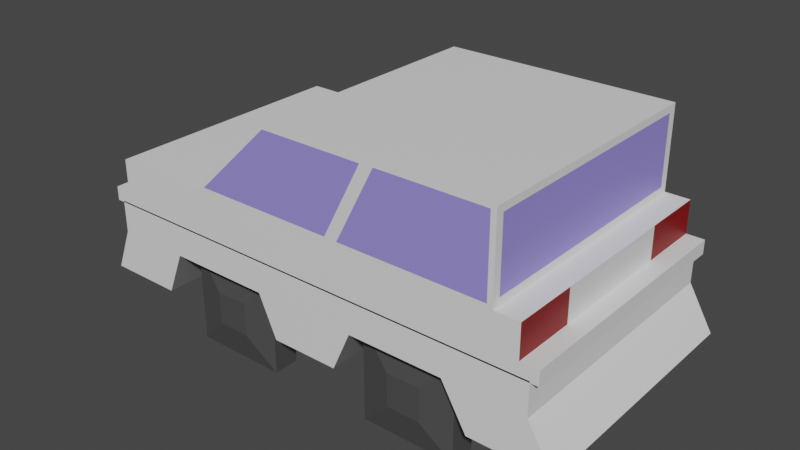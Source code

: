 # Source: car.blend  (saved by Blender 3.6.13; exported with 4.5.12 LTS)
import bpy
from mathutils import Matrix  # noqa: F401  (used for matrix-valued properties, if any)

bpy.ops.wm.read_factory_settings(use_empty=True)
scene = bpy.context.scene
scene.name = 'Scene'

# ---- collections
col_collection = bpy.data.collections.new('Collection'); scene.collection.children.link(col_collection)

# ---- materials (node trees are filled in below, after node groups)
mat_car_paint = bpy.data.materials.new('Car_Paint')
mat_car_paint.alpha_threshold = 0.0
mat_car_paint.use_transparent_shadow = False
mat_car_paint.roughness = 0.5
mat_car_paint.line_color = (0.0, 0.0, 0.0, 1.0)
mat_front_lights = bpy.data.materials.new('Front_Lights')
mat_front_lights.use_transparent_shadow = False
mat_back_lights = bpy.data.materials.new('Back_Lights')
mat_back_lights.use_transparent_shadow = False
mat_under = bpy.data.materials.new('Under')
mat_under.use_transparent_shadow = False
mat_glass = bpy.data.materials.new('Glass')
mat_glass.use_transparent_shadow = False
mat_tire = bpy.data.materials.new('Tire')
mat_tire.use_transparent_shadow = False

# ---- material node trees
mat_car_paint.use_nodes = True; mat_car_paint.node_tree.nodes.clear()
_N = mat_car_paint.node_tree.nodes; _L = mat_car_paint.node_tree.links
n0 = _N.new('ShaderNodeOutputMaterial'); n0.name = 'Material Output'; n0.location = (300, 300)
n1 = _N.new('ShaderNodeBsdfPrincipled'); n1.name = 'Principled BSDF'; n1.location = (10, 300)
n1.distribution = 'GGX'
n1.subsurface_method = 'RANDOM_WALK_SKIN'
n1.inputs[0].default_value = (0.8357, 0.8357, 0.8357, 1.0)
n1.inputs[3].default_value = 1.45
n1.inputs[27].default_value = (0.0, 0.0, 0.0, 1.0)
n1.inputs[28].default_value = 1.0
_L.new(n1.outputs[0], n0.inputs[0])
n0.is_active_output = True
mat_front_lights.use_nodes = True; mat_front_lights.node_tree.nodes.clear()
_N = mat_front_lights.node_tree.nodes; _L = mat_front_lights.node_tree.links
n0 = _N.new('ShaderNodeBsdfPrincipled'); n0.name = 'Principled BSDF'; n0.location = (10, 300)
n0.distribution = 'GGX'
n0.subsurface_method = 'RANDOM_WALK_SKIN'
n0.inputs[0].default_value = (0.8, 0.7083, 0.06817, 1.0)
n0.inputs[3].default_value = 1.45
n0.inputs[27].default_value = (0.0, 0.0, 0.0, 1.0)
n0.inputs[28].default_value = 1.0
n1 = _N.new('ShaderNodeOutputMaterial'); n1.name = 'Material Output'; n1.location = (300, 300)
_L.new(n0.outputs[0], n1.inputs[0])
n1.is_active_output = True
mat_back_lights.use_nodes = True; mat_back_lights.node_tree.nodes.clear()
_N = mat_back_lights.node_tree.nodes; _L = mat_back_lights.node_tree.links
n0 = _N.new('ShaderNodeBsdfPrincipled'); n0.name = 'Principled BSDF'; n0.location = (10, 300)
n0.distribution = 'GGX'
n0.subsurface_method = 'RANDOM_WALK_SKIN'
n0.inputs[0].default_value = (0.2462, 0.002197, 0.002197, 1.0)
n0.inputs[3].default_value = 1.45
n0.inputs[27].default_value = (0.0, 0.0, 0.0, 1.0)
n0.inputs[28].default_value = 1.0
n1 = _N.new('ShaderNodeOutputMaterial'); n1.name = 'Material Output'; n1.location = (300, 300)
_L.new(n0.outputs[0], n1.inputs[0])
n1.is_active_output = True
mat_under.use_nodes = True; mat_under.node_tree.nodes.clear()
_N = mat_under.node_tree.nodes; _L = mat_under.node_tree.links
n0 = _N.new('ShaderNodeBsdfPrincipled'); n0.name = 'Principled BSDF'; n0.location = (10, 300)
n0.distribution = 'GGX'
n0.subsurface_method = 'RANDOM_WALK_SKIN'
n0.inputs[0].default_value = (0.2883, 0.2883, 0.2883, 1.0)
n0.inputs[3].default_value = 1.45
n0.inputs[27].default_value = (0.0, 0.0, 0.0, 1.0)
n0.inputs[28].default_value = 1.0
n1 = _N.new('ShaderNodeOutputMaterial'); n1.name = 'Material Output'; n1.location = (300, 300)
_L.new(n0.outputs[0], n1.inputs[0])
n1.is_active_output = True
mat_glass.use_nodes = True; mat_glass.node_tree.nodes.clear()
_N = mat_glass.node_tree.nodes; _L = mat_glass.node_tree.links
n0 = _N.new('ShaderNodeBsdfPrincipled'); n0.name = 'Principled BSDF'; n0.location = (10, 300)
n0.distribution = 'GGX'
n0.subsurface_method = 'RANDOM_WALK_SKIN'
n0.inputs[0].default_value = (0.3186, 0.2675, 0.8, 0.8071)
n0.inputs[3].default_value = 1.45
n0.inputs[27].default_value = (0.0, 0.0, 0.0, 1.0)
n0.inputs[28].default_value = 1.0
n1 = _N.new('ShaderNodeOutputMaterial'); n1.name = 'Material Output'; n1.location = (300, 300)
_L.new(n0.outputs[0], n1.inputs[0])
n1.is_active_output = True
mat_tire.use_nodes = True; mat_tire.node_tree.nodes.clear()
_N = mat_tire.node_tree.nodes; _L = mat_tire.node_tree.links
n0 = _N.new('ShaderNodeBsdfPrincipled'); n0.name = 'Principled BSDF'; n0.location = (10, 300)
n0.distribution = 'GGX'
n0.subsurface_method = 'RANDOM_WALK_SKIN'
n0.inputs[0].default_value = (0.06998, 0.06998, 0.06998, 1.0)
n0.inputs[3].default_value = 1.45
n0.inputs[27].default_value = (0.0, 0.0, 0.0, 1.0)
n0.inputs[28].default_value = 1.0
n1 = _N.new('ShaderNodeOutputMaterial'); n1.name = 'Material Output'; n1.location = (300, 300)
_L.new(n0.outputs[0], n1.inputs[0])
n1.is_active_output = True

# ---- world
world_world = bpy.data.worlds.new('World'); scene.world = world_world
world_world.use_nodes = True; world_world.node_tree.nodes.clear()
_N = world_world.node_tree.nodes; _L = world_world.node_tree.links
n0 = _N.new('ShaderNodeOutputWorld'); n0.name = 'World Output'; n0.location = (300, 300)
n1 = _N.new('ShaderNodeBackground'); n1.name = 'Background'; n1.location = (10, 300)
n1.inputs[0].default_value = (0.05088, 0.05088, 0.05088, 1.0)
_L.new(n1.outputs[0], n0.inputs[0])
n0.is_active_output = True
world_world.color = (0.05088, 0.05088, 0.05088)
world_world.use_sun_shadow = False
world_world.sun_shadow_jitter_overblur = 0.0

# ---- meshes
me_cube = bpy.data.meshes.new('Cube')
me_cube.from_pydata([(4.992, 2.686, 0.1469), (4.992, 2.686, -0.1469), (4.992, -2.686, 0.1469), (4.992, -2.686, -0.1469), (-4.992, 2.686, 0.1469), (-4.992, 2.686, -0.1469), (-4.992, -2.686, 0.1469), (-4.992, -2.686, -0.1469)], [], [(0, 4, 6, 2), (3, 2, 6, 7), (7, 6, 4, 5), (5, 1, 3, 7), (1, 0, 2, 3), (5, 4, 0, 1)])
_uv = me_cube.uv_layers.new(name='UVMap')
_uv.uv.foreach_set('vector', [0.625, 0.5, 0.875, 0.5, 0.875, 0.75, 0.625, 0.75, 0.375, 0.75, 0.625, 0.75, 0.625, 1.0, 0.375, 1.0, 0.375, 0.0, 0.625, 0.0, 0.625, 0.25, 0.375, 0.25, 0.125, 0.5, 0.375, 0.5, 0.375, 0.75, 0.125, 0.75, 0.375, 0.5, 0.625, 0.5, 0.625, 0.75, 0.375, 0.75, 0.375, 0.25, 0.625, 0.25, 0.625, 0.5, 0.375, 0.5])
me_cube.materials.append(mat_car_paint)
me_cube.use_mirror_vertex_groups = False
me_cube.update()
me_cube_001 = bpy.data.meshes.new('Cube.001')
me_cube_001.from_pydata([(4.62, 2.686, 0.3436), (4.62, 2.686, -0.3436), (4.62, -2.686, 0.3436), (4.62, -2.686, -0.3436), (-4.62, 2.686, 0.3436), (-4.62, 2.686, -0.3436), (-4.62, -2.686, 0.3436), (-4.62, -2.686, -0.3436), (-4.62, 0.0, -0.3436), (4.62, 0.0, 0.3436), (-4.62, 0.0, 0.3436), (4.62, 0.0, -0.3436), (-4.62, 1.356, 0.3436), (4.62, 1.356, -0.3436), (-4.62, 1.356, -0.3436), (4.62, 1.356, 0.3436), (-4.62, -1.343, -0.3436), (4.62, -1.343, 0.3436), (-4.62, -1.343, 0.3436), (4.62, -1.343, -0.3436)], [], [(17, 18, 6, 2), (3, 2, 6, 7), (14, 12, 4, 5), (16, 19, 3, 7), (19, 17, 2, 3), (5, 4, 0, 1), (13, 15, 9, 11), (14, 13, 11, 8), (16, 18, 10, 8), (15, 12, 10, 9), (0, 4, 12, 15), (5, 1, 13, 14), (1, 0, 15, 13), (8, 10, 12, 14), (7, 6, 18, 16), (11, 9, 17, 19), (8, 11, 19, 16), (9, 10, 18, 17)])
me_cube_001.polygons.foreach_set('material_index', [0, 0, 1, 0, 2, 0, 0, 0, 0, 0, 0, 0, 2, 0, 1, 0, 0, 0])
_uv = me_cube_001.uv_layers.new(name='UVMap')
_uv.uv.foreach_set('vector', [0.625, 0.6875, 0.875, 0.6875, 0.875, 0.75, 0.625, 0.75, 0.375, 0.75, 0.625, 0.75, 0.625, 1.0, 0.375, 1.0, 0.375, 0.1881, 0.625, 0.1881, 0.625, 0.25, 0.375, 0.25, 0.125, 0.6875, 0.375, 0.6875, 0.375, 0.75, 0.125, 0.75, 0.375, 0.6875, 0.625, 0.6875, 0.625, 0.75, 0.375, 0.75, 0.375, 0.25, 0.625, 0.25, 0.625, 0.5, 0.375, 0.5, 0.375, 0.5619, 0.625, 0.5619, 0.625, 0.625, 0.375, 0.625, 0.125, 0.5619, 0.375, 0.5619, 0.375, 0.625, 0.125, 0.625, 0.375, 0.0625, 0.625, 0.0625, 0.625, 0.125, 0.375, 0.125, 0.625, 0.5619, 0.875, 0.5619, 0.875, 0.625, 0.625, 0.625, 0.625, 0.5, 0.875, 0.5, 0.875, 0.5619, 0.625, 0.5619, 0.125, 0.5, 0.375, 0.5, 0.375, 0.5619, 0.125, 0.5619, 0.375, 0.5, 0.625, 0.5, 0.625, 0.5619, 0.375, 0.5619, 0.375, 0.125, 0.625, 0.125, 0.625, 0.1881, 0.375, 0.1881, 0.375, 0.0, 0.625, 0.0, 0.625, 0.0625, 0.375, 0.0625, 0.375, 0.625, 0.625, 0.625, 0.625, 0.6875, 0.375, 0.6875, 0.125, 0.625, 0.375, 0.625, 0.375, 0.6875, 0.125, 0.6875, 0.625, 0.625, 0.875, 0.625, 0.875, 0.6875, 0.625, 0.6875])
me_cube_001.materials.append(mat_car_paint)
me_cube_001.materials.append(mat_front_lights)
me_cube_001.materials.append(mat_back_lights)
me_cube_001.use_mirror_vertex_groups = False
me_cube_001.update()
me_cube_002 = bpy.data.meshes.new('Cube.002')
me_cube_002.from_pydata([(4.831, 2.686, 0.3436), (4.831, 2.686, -0.3436), (4.831, -2.686, 0.3436), (4.831, -2.686, -0.3436), (-4.831, 2.686, 0.3436), (-4.831, 2.686, -0.3436), (-4.831, -2.686, 0.3436), (-4.831, -2.686, -0.3436), (1.167, 2.686, -0.3436), (1.167, -2.686, 0.3436), (1.167, -2.686, -0.3436), (1.167, 2.686, 0.3436), (-3.232, 2.686, -0.3436), (-3.232, -2.686, 0.3436), (-3.232, -2.686, -0.3436), (-3.232, 2.686, 0.3436), (3.161, -2.686, -0.3436), (3.161, 2.686, 0.3436), (3.161, 2.686, -0.3436), (3.161, -2.686, 0.3436), (3.685, -2.686, -1.241), (5.356, -2.686, -1.241), (5.356, 2.686, -1.241), (3.685, 2.686, -1.241), (-5.216, 2.686, -1.272), (-5.216, -2.686, -1.272), (-3.617, 2.686, -1.272), (-3.617, -2.686, -1.272), (-1.033, -2.686, -0.3436), (-1.033, 2.686, 0.3436), (-1.033, 2.686, -0.3436), (-1.033, -2.686, 0.3436), (-0.6483, -2.686, -1.201), (0.7824, -2.686, -1.201), (0.7824, 2.686, -1.201), (-0.6483, 2.686, -1.201)], [], [(15, 4, 6, 13), (14, 13, 6, 7), (7, 6, 4, 5), (3, 16, 20, 21), (1, 0, 2, 3), (18, 17, 0, 1), (30, 29, 11, 8), (10, 28, 32, 33), (16, 19, 9, 10), (17, 11, 9, 19), (12, 14, 27, 26), (5, 4, 15, 12), (28, 31, 13, 14), (29, 15, 13, 31), (0, 17, 19, 2), (3, 2, 19, 16), (8, 11, 17, 18), (8, 18, 16, 10), (23, 22, 21, 20), (18, 1, 22, 23), (16, 18, 23, 20), (1, 3, 21, 22), (24, 26, 27, 25), (7, 5, 24, 25), (14, 7, 25, 27), (5, 12, 26, 24), (11, 29, 31, 9), (10, 9, 31, 28), (12, 30, 28, 14), (12, 15, 29, 30), (35, 34, 33, 32), (28, 30, 35, 32), (30, 8, 34, 35), (8, 10, 33, 34)])
me_cube_002.polygons.foreach_set('material_index', [0, 0, 1, 0, 0, 0, 0, 0, 0, 0, 1, 0, 0, 0, 0, 0, 0, 1, 1, 0, 1, 0, 1, 0, 0, 0, 0, 0, 1, 0, 1, 1, 0, 1])
_uv = me_cube_002.uv_layers.new(name='UVMap')
_uv.uv.foreach_set('vector', [0.8125, 0.5, 0.875, 0.5, 0.875, 0.75, 0.8125, 0.75, 0.375, 0.9375, 0.625, 0.9375, 0.625, 1.0, 0.375, 1.0, 0.375, 0.0, 0.625, 0.0, 0.625, 0.25, 0.375, 0.25, 0.375, 0.75, 0.375, 0.8125, 0.375, 0.8125, 0.375, 0.75, 0.375, 0.5, 0.625, 0.5, 0.625, 0.75, 0.375, 0.75, 0.375, 0.4375, 0.625, 0.4375, 0.625, 0.5, 0.375, 0.5, 0.375, 0.3438, 0.625, 0.3438, 0.625, 0.375, 0.375, 0.375, 0.375, 0.875, 0.375, 0.9062, 0.375, 0.9062, 0.375, 0.875, 0.375, 0.8125, 0.625, 0.8125, 0.625, 0.875, 0.375, 0.875, 0.6875, 0.5, 0.75, 0.5, 0.75, 0.75, 0.6875, 0.75, 0.1875, 0.5, 0.1875, 0.75, 0.1875, 0.75, 0.1875, 0.5, 0.375, 0.25, 0.625, 0.25, 0.625, 0.3125, 0.375, 0.3125, 0.375, 0.9062, 0.625, 0.9062, 0.625, 0.9375, 0.375, 0.9375, 0.7812, 0.5, 0.8125, 0.5, 0.8125, 0.75, 0.7812, 0.75, 0.625, 0.5, 0.6875, 0.5, 0.6875, 0.75, 0.625, 0.75, 0.375, 0.75, 0.625, 0.75, 0.625, 0.8125, 0.375, 0.8125, 0.375, 0.375, 0.625, 0.375, 0.625, 0.4375, 0.375, 0.4375, 0.25, 0.5, 0.3125, 0.5, 0.3125, 0.75, 0.25, 0.75, 0.3125, 0.5, 0.375, 0.5, 0.375, 0.75, 0.3125, 0.75, 0.375, 0.4375, 0.375, 0.5, 0.375, 0.5, 0.375, 0.4375, 0.3125, 0.75, 0.3125, 0.5, 0.3125, 0.5, 0.3125, 0.75, 0.375, 0.5, 0.375, 0.75, 0.375, 0.75, 0.375, 0.5, 0.125, 0.5, 0.1875, 0.5, 0.1875, 0.75, 0.125, 0.75, 0.375, 0.0, 0.375, 0.25, 0.375, 0.25, 0.375, 0.0, 0.375, 0.9375, 0.375, 1.0, 0.375, 1.0, 0.375, 0.9375, 0.375, 0.25, 0.375, 0.3125, 0.375, 0.3125, 0.375, 0.25, 0.75, 0.5, 0.7812, 0.5, 0.7812, 0.75, 0.75, 0.75, 0.375, 0.875, 0.625, 0.875, 0.625, 0.9062, 0.375, 0.9062, 0.1875, 0.5, 0.2188, 0.5, 0.2188, 0.75, 0.1875, 0.75, 0.375, 0.3125, 0.625, 0.3125, 0.625, 0.3438, 0.375, 0.3438, 0.2188, 0.5, 0.25, 0.5, 0.25, 0.75, 0.2188, 0.75, 0.2188, 0.75, 0.2188, 0.5, 0.2188, 0.5, 0.2188, 0.75, 0.375, 0.3438, 0.375, 0.375, 0.375, 0.375, 0.375, 0.3438, 0.25, 0.5, 0.25, 0.75, 0.25, 0.75, 0.25, 0.5])
me_cube_002.materials.append(mat_car_paint)
me_cube_002.materials.append(mat_under)
me_cube_002.use_mirror_vertex_groups = False
me_cube_002.update()
me_cube_003 = bpy.data.meshes.new('Cube.003')
me_cube_003.from_pydata([(1.0, 0.935, 0.8279), (1.0, 0.935, -0.8279), (1.0, -0.9393, 0.8279), (1.0, -0.9393, -0.8279), (-0.4973, 0.9303, 0.8613), (-0.9625, 0.9303, -0.8613), (-0.4973, -0.9269, 0.8613), (-0.9625, -0.9269, -0.8613), (-0.9292, 1.0, -0.9057), (-0.9292, -1.0, -0.9057), (-0.44, -1.0, 0.9057), (-0.44, 1.0, 0.9057), (0.9663, 1.0, 0.9165), (0.9663, 1.0, -0.9165), (0.9663, -1.0, 0.9165), (0.9663, -1.0, -0.9165), (0.04896, 1.0, -0.9165), (0.2965, -1.0, 0.9165), (0.04896, -1.0, -0.9165), (0.2965, 1.0, 0.9165), (1.0, 1.0, 1.0), (1.0, 1.0, -1.0), (1.0, -1.0, 1.0), (1.0, -1.0, -1.0), (-0.03204, -1.0, -0.9057), (0.2125, 1.0, 0.9057), (-0.03204, 1.0, -0.9057), (0.2125, -1.0, 0.9057), (0.0, 1.0, -1.0), (-1.0, 1.0, -1.0), (-1.0, -1.0, -1.0), (-0.4599, -1.0, 1.0), (-0.4599, 1.0, 1.0), (0.2701, -1.0, 1.0), (0.0, -1.0, -1.0), (0.2701, 1.0, 1.0)], [], [(35, 32, 31, 33), (24, 27, 10, 9), (7, 6, 4, 5), (28, 21, 23, 34), (1, 0, 2, 3), (16, 19, 12, 13), (7, 5, 29, 30), (6, 7, 30, 31), (5, 4, 32, 29), (4, 6, 31, 32), (0, 1, 21, 20), (3, 2, 22, 23), (2, 0, 20, 22), (1, 3, 23, 21), (8, 11, 25, 26), (29, 28, 34, 30), (15, 14, 17, 18), (20, 35, 33, 22), (13, 12, 20, 21), (14, 15, 23, 22), (15, 18, 34, 23), (12, 19, 35, 20), (16, 13, 21, 28), (17, 14, 22, 33), (19, 16, 28, 35), (18, 17, 33, 34), (8, 26, 28, 29), (9, 10, 31, 30), (11, 8, 29, 32), (10, 27, 33, 31), (24, 9, 30, 34), (25, 11, 32, 35), (26, 25, 35, 28), (27, 24, 34, 33)])
me_cube_003.polygons.foreach_set('material_index', [0, 1, 1, 0, 1, 1, 0, 0, 0, 0, 0, 0, 0, 0, 1, 0, 1, 0, 0, 0, 0, 0, 0, 0, 0, 0, 0, 0, 0, 0, 0, 0, 0, 0])
_uv = me_cube_003.uv_layers.new(name='UVMap')
_uv.uv.foreach_set('vector', [0.75, 0.5, 0.875, 0.5, 0.875, 0.75, 0.75, 0.75, 0.3868, 0.8874, 0.6132, 0.8908, 0.6132, 0.9841, 0.3868, 0.9875, 0.3923, 0.01796, 0.6077, 0.01796, 0.6077, 0.232, 0.3923, 0.232, 0.25, 0.5, 0.375, 0.5, 0.375, 0.75, 0.25, 0.75, 0.3965, 0.5215, 0.6035, 0.5215, 0.6035, 0.7285, 0.3965, 0.7285, 0.3854, 0.3859, 0.6146, 0.3888, 0.6146, 0.4862, 0.3854, 0.4892, 0.3923, 0.01796, 0.3923, 0.232, 0.375, 0.25, 0.375, 0.0, 0.6077, 0.01796, 0.3923, 0.01796, 0.375, 0.0, 0.625, 0.0, 0.3923, 0.232, 0.6077, 0.232, 0.625, 0.25, 0.375, 0.25, 0.6077, 0.232, 0.6077, 0.01796, 0.625, 0.0, 0.625, 0.25, 0.6035, 0.5215, 0.3965, 0.5215, 0.375, 0.5, 0.625, 0.5, 0.3965, 0.7285, 0.6035, 0.7285, 0.625, 0.75, 0.375, 0.75, 0.6035, 0.7285, 0.6035, 0.5215, 0.625, 0.5, 0.625, 0.75, 0.3965, 0.5215, 0.3965, 0.7285, 0.375, 0.75, 0.375, 0.5, 0.3868, 0.2625, 0.6132, 0.2659, 0.6132, 0.3592, 0.3868, 0.3626, 0.125, 0.5, 0.25, 0.5, 0.25, 0.75, 0.125, 0.75, 0.3854, 0.7608, 0.6146, 0.7638, 0.6146, 0.8612, 0.3854, 0.8641, 0.625, 0.5, 0.75, 0.5, 0.75, 0.75, 0.625, 0.75, 0.3854, 0.4892, 0.6146, 0.4862, 0.625, 0.5, 0.375, 0.5, 0.6146, 0.7638, 0.3854, 0.7608, 0.375, 0.75, 0.625, 0.75, 0.3854, 0.7608, 0.3854, 0.8641, 0.375, 0.875, 0.375, 0.75, 0.6146, 0.4862, 0.6146, 0.3888, 0.625, 0.375, 0.625, 0.5, 0.3854, 0.3859, 0.3854, 0.4892, 0.375, 0.5, 0.375, 0.375, 0.6146, 0.8612, 0.6146, 0.7638, 0.625, 0.75, 0.625, 0.875, 0.6146, 0.3888, 0.3854, 0.3859, 0.375, 0.375, 0.625, 0.375, 0.3854, 0.8641, 0.6146, 0.8612, 0.625, 0.875, 0.375, 0.875, 0.3868, 0.2625, 0.3868, 0.3626, 0.375, 0.375, 0.375, 0.25, 0.3868, 0.9875, 0.6132, 0.9841, 0.625, 1.0, 0.375, 1.0, 0.6132, 0.2659, 0.3868, 0.2625, 0.375, 0.25, 0.625, 0.25, 0.6132, 0.9841, 0.6132, 0.8908, 0.625, 0.875, 0.625, 1.0, 0.3868, 0.8874, 0.3868, 0.9875, 0.375, 1.0, 0.375, 0.875, 0.6132, 0.3592, 0.6132, 0.2659, 0.625, 0.25, 0.625, 0.375, 0.3868, 0.3626, 0.6132, 0.3592, 0.625, 0.375, 0.375, 0.375, 0.6132, 0.8908, 0.3868, 0.8874, 0.375, 0.875, 0.625, 0.875])
me_cube_003.materials.append(mat_car_paint)
me_cube_003.materials.append(mat_glass)
me_cube_003.use_mirror_vertex_groups = False
me_cube_003.update()
me_cube_004 = bpy.data.meshes.new('Cube.004')
me_cube_004.from_pydata([(-0.3553, 0.4028, -0.3553), (-0.3553, 0.4028, 0.3553), (-1.0, -0.2718, -1.0), (-1.0, -0.2718, 1.0), (0.3553, 0.4028, -0.3553), (0.3553, 0.4028, 0.3553), (1.0, -0.2718, -1.0), (1.0, -0.2718, 1.0), (-1.0, 0.2718, -1.0), (-1.0, 0.2718, 1.0), (1.0, 0.2718, 1.0), (1.0, 0.2718, -1.0)], [], [(8, 9, 3, 2), (2, 3, 7, 6), (6, 7, 10, 11), (4, 5, 1, 0), (2, 6, 11, 8), (7, 3, 9, 10), (0, 1, 9, 8), (5, 4, 11, 10), (4, 0, 8, 11), (1, 5, 10, 9)])
_uv = me_cube_004.uv_layers.new(name='UVMap')
_uv.uv.foreach_set('vector', [0.375, 0.0, 0.625, 0.0, 0.625, 0.25, 0.375, 0.25, 0.375, 0.25, 0.625, 0.25, 0.625, 0.5, 0.375, 0.5, 0.375, 0.5, 0.625, 0.5, 0.625, 0.75, 0.375, 0.75, 0.4234, 0.7984, 0.5766, 0.7984, 0.5766, 0.9516, 0.4234, 0.9516, 0.125, 0.5, 0.375, 0.5, 0.375, 0.75, 0.125, 0.75, 0.625, 0.5, 0.875, 0.5, 0.875, 0.75, 0.625, 0.75, 0.4234, 0.9516, 0.5766, 0.9516, 0.625, 1.0, 0.375, 1.0, 0.5766, 0.7984, 0.4234, 0.7984, 0.375, 0.75, 0.625, 0.75, 0.4234, 0.7984, 0.4234, 0.9516, 0.375, 1.0, 0.375, 0.75, 0.5766, 0.9516, 0.5766, 0.7984, 0.625, 0.75, 0.625, 1.0])
me_cube_004.materials.append(mat_tire)
me_cube_004.update()
me_cube_008 = bpy.data.meshes.new('Cube.008')
me_cube_008.from_pydata([(-0.3553, -0.4028, -0.3553), (-0.3553, -0.4028, 0.3553), (-1.0, 0.2718, -1.0), (-1.0, 0.2718, 1.0), (0.3553, -0.4028, -0.3553), (0.3553, -0.4028, 0.3553), (1.0, 0.2718, -1.0), (1.0, 0.2718, 1.0), (-1.0, -0.2718, -1.0), (-1.0, -0.2718, 1.0), (1.0, -0.2718, 1.0), (1.0, -0.2718, -1.0)], [], [(8, 9, 3, 2), (2, 3, 7, 6), (6, 7, 10, 11), (4, 5, 1, 0), (2, 6, 11, 8), (7, 3, 9, 10), (0, 1, 9, 8), (5, 4, 11, 10), (4, 0, 8, 11), (1, 5, 10, 9)])
_uv = me_cube_008.uv_layers.new(name='UVMap')
_uv.uv.foreach_set('vector', [0.375, 0.0, 0.625, 0.0, 0.625, 0.25, 0.375, 0.25, 0.375, 0.25, 0.625, 0.25, 0.625, 0.5, 0.375, 0.5, 0.375, 0.5, 0.625, 0.5, 0.625, 0.75, 0.375, 0.75, 0.4234, 0.7984, 0.5766, 0.7984, 0.5766, 0.9516, 0.4234, 0.9516, 0.125, 0.5, 0.375, 0.5, 0.375, 0.75, 0.125, 0.75, 0.625, 0.5, 0.875, 0.5, 0.875, 0.75, 0.625, 0.75, 0.4234, 0.9516, 0.5766, 0.9516, 0.625, 1.0, 0.375, 1.0, 0.5766, 0.7984, 0.4234, 0.7984, 0.375, 0.75, 0.625, 0.75, 0.4234, 0.7984, 0.4234, 0.9516, 0.375, 1.0, 0.375, 0.75, 0.5766, 0.9516, 0.5766, 0.7984, 0.625, 0.75, 0.625, 1.0])
me_cube_008.materials.append(mat_tire)
me_cube_008.update()
me_cube_009 = bpy.data.meshes.new('Cube.009')
me_cube_009.from_pydata([(-0.3553, 0.4028, -0.3553), (-0.3553, 0.4028, 0.3553), (-1.0, -0.2718, -1.0), (-1.0, -0.2718, 1.0), (0.3553, 0.4028, -0.3553), (0.3553, 0.4028, 0.3553), (1.0, -0.2718, -1.0), (1.0, -0.2718, 1.0), (-1.0, 0.2718, -1.0), (-1.0, 0.2718, 1.0), (1.0, 0.2718, 1.0), (1.0, 0.2718, -1.0)], [], [(8, 9, 3, 2), (2, 3, 7, 6), (6, 7, 10, 11), (4, 5, 1, 0), (2, 6, 11, 8), (7, 3, 9, 10), (0, 1, 9, 8), (5, 4, 11, 10), (4, 0, 8, 11), (1, 5, 10, 9)])
_uv = me_cube_009.uv_layers.new(name='UVMap')
_uv.uv.foreach_set('vector', [0.375, 0.0, 0.625, 0.0, 0.625, 0.25, 0.375, 0.25, 0.375, 0.25, 0.625, 0.25, 0.625, 0.5, 0.375, 0.5, 0.375, 0.5, 0.625, 0.5, 0.625, 0.75, 0.375, 0.75, 0.4234, 0.7984, 0.5766, 0.7984, 0.5766, 0.9516, 0.4234, 0.9516, 0.125, 0.5, 0.375, 0.5, 0.375, 0.75, 0.125, 0.75, 0.625, 0.5, 0.875, 0.5, 0.875, 0.75, 0.625, 0.75, 0.4234, 0.9516, 0.5766, 0.9516, 0.625, 1.0, 0.375, 1.0, 0.5766, 0.7984, 0.4234, 0.7984, 0.375, 0.75, 0.625, 0.75, 0.4234, 0.7984, 0.4234, 0.9516, 0.375, 1.0, 0.375, 0.75, 0.5766, 0.9516, 0.5766, 0.7984, 0.625, 0.75, 0.625, 1.0])
me_cube_009.materials.append(mat_tire)
me_cube_009.update()
me_cube_010 = bpy.data.meshes.new('Cube.010')
me_cube_010.from_pydata([(-0.3553, -0.4028, -0.3553), (-0.3553, -0.4028, 0.3553), (-1.0, 0.2718, -1.0), (-1.0, 0.2718, 1.0), (0.3553, -0.4028, -0.3553), (0.3553, -0.4028, 0.3553), (1.0, 0.2718, -1.0), (1.0, 0.2718, 1.0), (-1.0, -0.2718, -1.0), (-1.0, -0.2718, 1.0), (1.0, -0.2718, 1.0), (1.0, -0.2718, -1.0)], [], [(8, 9, 3, 2), (2, 3, 7, 6), (6, 7, 10, 11), (4, 5, 1, 0), (2, 6, 11, 8), (7, 3, 9, 10), (0, 1, 9, 8), (5, 4, 11, 10), (4, 0, 8, 11), (1, 5, 10, 9)])
_uv = me_cube_010.uv_layers.new(name='UVMap')
_uv.uv.foreach_set('vector', [0.375, 0.0, 0.625, 0.0, 0.625, 0.25, 0.375, 0.25, 0.375, 0.25, 0.625, 0.25, 0.625, 0.5, 0.375, 0.5, 0.375, 0.5, 0.625, 0.5, 0.625, 0.75, 0.375, 0.75, 0.4234, 0.7984, 0.5766, 0.7984, 0.5766, 0.9516, 0.4234, 0.9516, 0.125, 0.5, 0.375, 0.5, 0.375, 0.75, 0.125, 0.75, 0.625, 0.5, 0.875, 0.5, 0.875, 0.75, 0.625, 0.75, 0.4234, 0.9516, 0.5766, 0.9516, 0.625, 1.0, 0.375, 1.0, 0.5766, 0.7984, 0.4234, 0.7984, 0.375, 0.75, 0.625, 0.75, 0.4234, 0.7984, 0.4234, 0.9516, 0.375, 1.0, 0.375, 0.75, 0.5766, 0.9516, 0.5766, 0.7984, 0.625, 0.75, 0.625, 1.0])
me_cube_010.materials.append(mat_tire)
me_cube_010.update()

# ---- objects
ob_middle = bpy.data.objects.new('Middle', me_cube)
ob_doors = bpy.data.objects.new('Doors', me_cube_001)
ob_chassis = bpy.data.objects.new('Chassis', me_cube_002)
ob_top = bpy.data.objects.new('Top', me_cube_003)
ob_tire1 = bpy.data.objects.new('Tire1', me_cube_004)
ob_tire1_001 = bpy.data.objects.new('Tire1.001', me_cube_008)
ob_tire1_002 = bpy.data.objects.new('Tire1.002', me_cube_009)
ob_tire1_003 = bpy.data.objects.new('Tire1.003', me_cube_010)

# ---- transforms, parenting, visibility, modifiers, constraints
ob_middle.location = (0.0, 0.0, 3.117)
ob_middle.lock_rotations_4d = False
ob_middle.empty_display_type = 'ARROWS'
ob_middle.lineart.crease_threshold = 0.0
ob_doors.location = (0.0, 0.0, 3.609)
ob_doors.lock_rotations_4d = False
ob_doors.empty_display_type = 'ARROWS'
ob_doors.lineart.crease_threshold = 0.0
ob_chassis.location = (0.0, 0.0, 2.656)
ob_chassis.lock_rotations_4d = False
ob_chassis.empty_display_type = 'ARROWS'
ob_chassis.lineart.crease_threshold = 0.0
ob_top.location = (0.7711, 0.0, 4.821)
ob_top.scale = (3.337, 2.686, 0.8641)
ob_top.lock_rotations_4d = False
ob_top.empty_display_type = 'ARROWS'
ob_top.lineart.crease_threshold = 0.0
ob_tire1.location = (2.161, 1.949, 1.325)
ob_tire1_001.location = (2.161, -2.036, 1.325)
ob_tire1_002.location = (-2.104, 1.949, 1.325)
ob_tire1_003.location = (-2.104, -2.036, 1.325)

# ---- collection membership
col_collection.objects.link(ob_middle)
col_collection.objects.link(ob_doors)
col_collection.objects.link(ob_chassis)
col_collection.objects.link(ob_top)
col_collection.objects.link(ob_tire1)
col_collection.objects.link(ob_tire1_001)
col_collection.objects.link(ob_tire1_002)
col_collection.objects.link(ob_tire1_003)

# ---- scene / render settings (as saved in the file)
scene.frame_start = 1; scene.frame_end = 250; scene.frame_set(1)
scene.render.engine = 'BLENDER_EEVEE_NEXT'
scene.cycles.sampling_pattern = 'TABULATED_SOBOL'
scene.view_settings.view_transform = 'Filmic'
bpy.context.view_layer.update()

# ---- added for rendering (the .blend has no active camera and no usable light): camera, sun
cam_auto = bpy.data.cameras.new('AutoCamera')
cam_auto.lens = 50.0
cam_auto.sensor_width = 36.0
cam_auto.clip_end = 1000.0
ob_auto_camera = bpy.data.objects.new('AutoCamera', cam_auto)
scene.collection.objects.link(ob_auto_camera)
ob_auto_camera.location = (12.1096, -14.4476, 12.6369)
ob_auto_camera.rotation_euler = (1.09748, -7.21219e-08, 0.694738)
scene.camera = ob_auto_camera
light_auto_sun = bpy.data.lights.new('AutoSun', 'SUN')
light_auto_sun.energy = 3.0
light_auto_sun.angle = 0.0523599
ob_auto_sun = bpy.data.objects.new('AutoSun', light_auto_sun)
scene.collection.objects.link(ob_auto_sun)
ob_auto_sun.rotation_euler = (0.872665, 0.174533, 0.523599)
bpy.context.view_layer.update()
